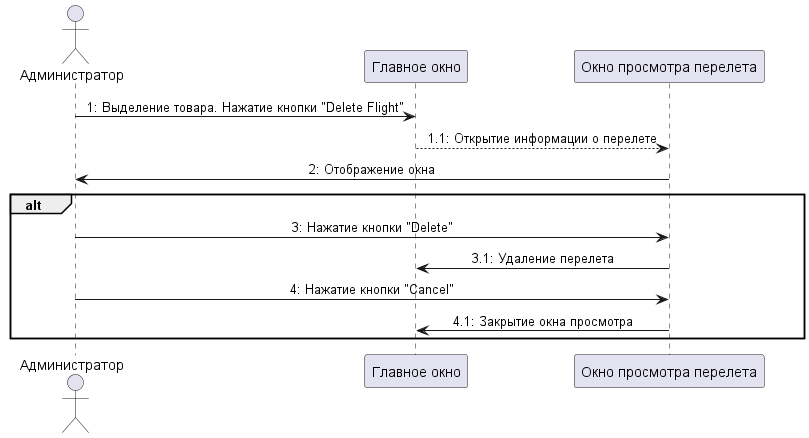

The diagram above was rendered by PlantUML. Its source (embedded in the PNG):
@startuml
'https://plantuml.com/sequence-diagram

skinparam sequence{
ParticipantPadding 30
MessageAlign center
}

Actor Администратор as Admin
participant "Главное окно" as mainWindow
participant "Окно просмотра перелета" as itemWindow

Admin -> mainWindow: 1: Выделение товара. Нажатие кнопки "Delete Flight"
mainWindow --> itemWindow: 1.1: Открытие информации о перелете
itemWindow -> Admin: 2: Отображение окна

group alt
Admin -> itemWindow: 3: Нажатие кнопки "Delete"
itemWindow -> mainWindow: 3.1: Удаление перелета
Admin -> itemWindow: 4: Нажатие кнопки "Cancel"
itemWindow->mainWindow: 4.1: Закрытие окна просмотра
end

@enduml